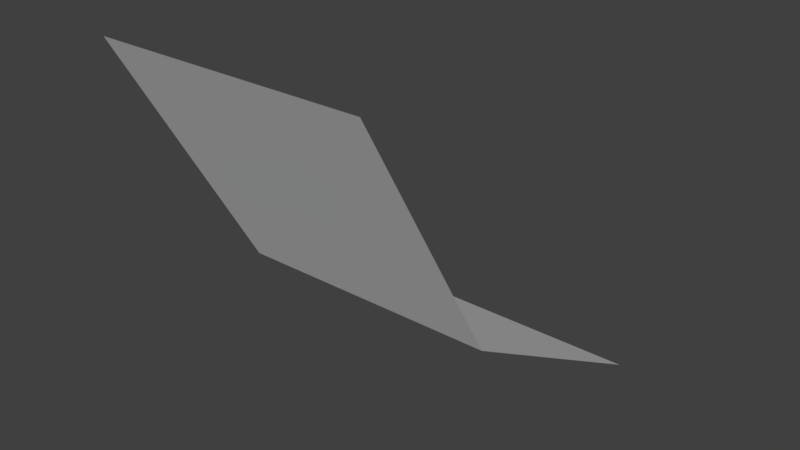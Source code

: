 # Source: DownForward.blend  (saved by Blender 2.78.0; exported with 4.5.12 LTS)
import bpy
from mathutils import Matrix  # noqa: F401  (used for matrix-valued properties, if any)

bpy.ops.wm.read_factory_settings(use_empty=True)
scene = bpy.context.scene
scene.name = 'Scene'

# ---- collections
col_collection_1 = bpy.data.collections.new('Collection 1'); scene.collection.children.link(col_collection_1)

# ---- world
world_world = bpy.data.worlds.new('World'); scene.world = world_world
world_world.color = (0.05088, 0.05088, 0.05088)
world_world.use_sun_shadow = False
world_world.sun_shadow_jitter_overblur = 0.0
world_world.cycles.sampling_method = 'MANUAL'

# ---- meshes
me_carridedownforward = bpy.data.meshes.new('CarRideDownForward')
me_carridedownforward.from_pydata([(1.0, 1.5, 0.0), (-1.0, 1.5, 0.0), (1.0, -1.5, 3.0), (-1.0, -1.5, 3.0), (-1.0, -0.4, 1.1), (1.0, -0.4, 1.1)], [], [(4, 5, 0, 1), (3, 2, 5, 4)])
me_carridedownforward.use_remesh_preserve_volume = False
me_carridedownforward.use_remesh_preserve_attributes = False
me_carridedownforward.use_mirror_vertex_groups = False
me_carridedownforward.update()

# ---- objects
ob_carridedownforward = bpy.data.objects.new('CarRideDownForward', me_carridedownforward)

# ---- transforms, parenting, visibility, modifiers, constraints
ob_carridedownforward.location = (0.0, 0.0, 0.0)
ob_carridedownforward.lineart.crease_threshold = 0.0

# ---- collection membership
col_collection_1.objects.link(ob_carridedownforward)

# ---- scene / render settings (as saved in the file)
scene.frame_start = 1; scene.frame_end = 250; scene.frame_set(1)
scene.render.engine = 'CYCLES'
scene.render.resolution_percentage = 50
scene.render.dither_intensity = 0.0
scene.render.film_transparent = True
scene.render.use_motion_blur = True
scene.render.motion_blur_shutter = 0.25
scene.cycles.use_denoising = False
scene.cycles.samples = 128
scene.cycles.sampling_pattern = 'TABULATED_SOBOL'
scene.cycles.light_sampling_threshold = 0.0
scene.cycles.use_adaptive_sampling = False
scene.cycles.use_light_tree = False
scene.cycles.blur_glossy = 0.0
scene.cycles.sample_clamp_indirect = 0.0
scene.view_settings.view_transform = 'Standard'
bpy.context.view_layer.update()

# ---- added for rendering (the .blend has no active camera and no usable light): camera, sun
cam_auto = bpy.data.cameras.new('AutoCamera')
cam_auto.lens = 50.0
cam_auto.sensor_width = 36.0
cam_auto.clip_end = 1000.0
ob_auto_camera = bpy.data.objects.new('AutoCamera', cam_auto)
scene.collection.objects.link(ob_auto_camera)
ob_auto_camera.location = (4.33969, -5.20763, 4.97175)
ob_auto_camera.rotation_euler = (1.09748, -7.21219e-08, 0.694738)
scene.camera = ob_auto_camera
light_auto_sun = bpy.data.lights.new('AutoSun', 'SUN')
light_auto_sun.energy = 3.0
light_auto_sun.angle = 0.0523599
ob_auto_sun = bpy.data.objects.new('AutoSun', light_auto_sun)
scene.collection.objects.link(ob_auto_sun)
ob_auto_sun.rotation_euler = (0.872665, 0.174533, 0.523599)
bpy.context.view_layer.update()
